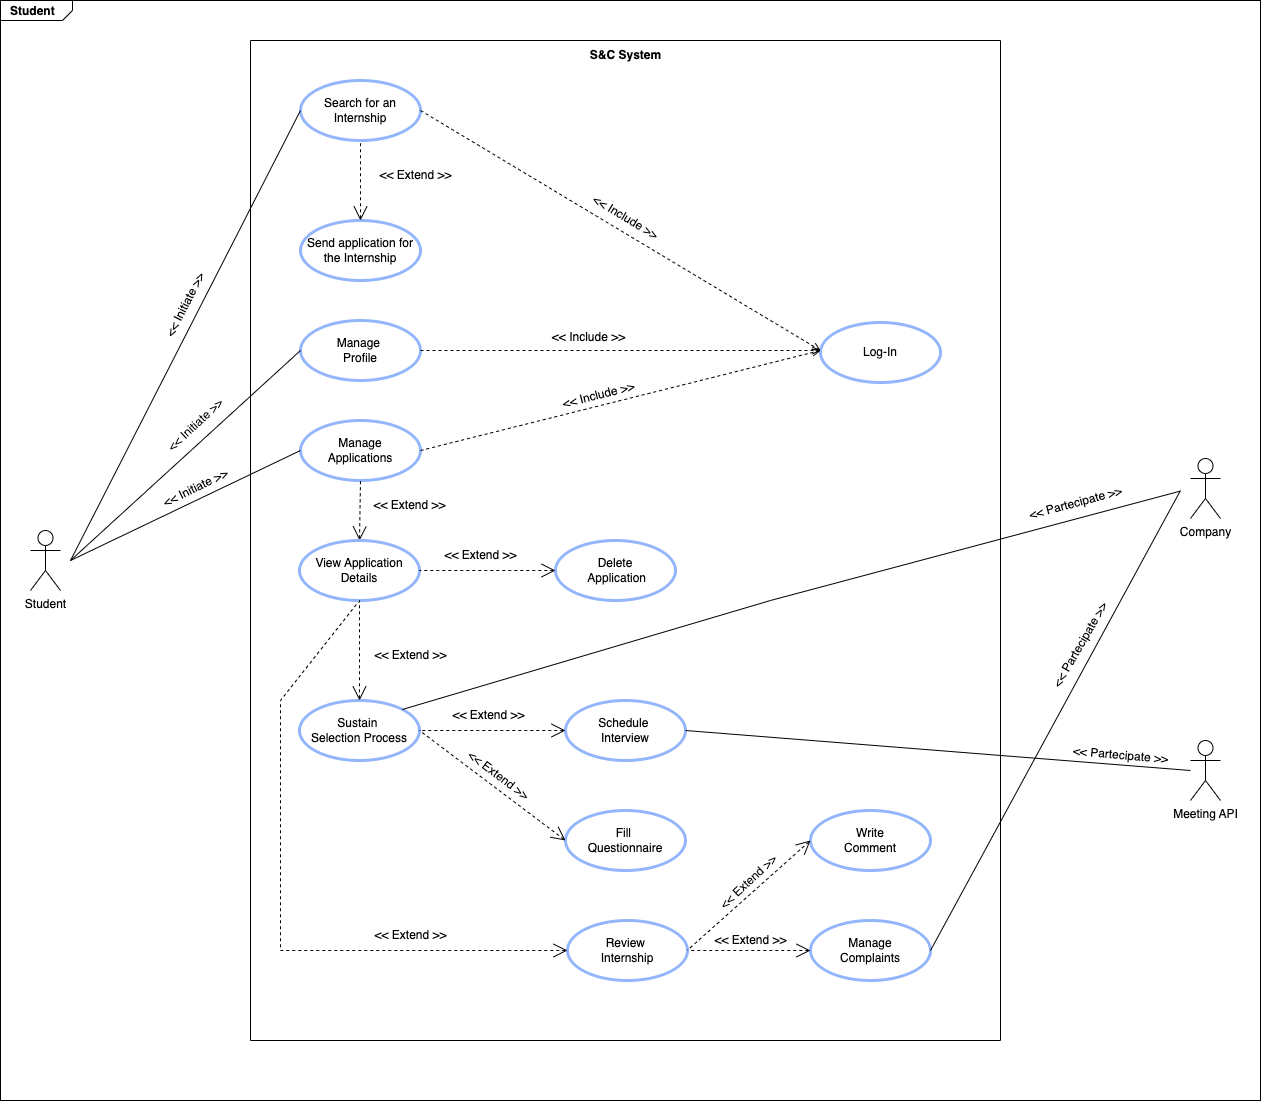

The diagram above was exported from draw.io. Its source (the exported page's mxGraphModel, read from the mxfile embedded in the PNG):
<mxGraphModel dx="1687" dy="1032" grid="1" gridSize="10" guides="1" tooltips="1" connect="1" arrows="1" fold="1" page="1" pageScale="1.5" pageWidth="1169" pageHeight="826" background="none" math="0" shadow="0">
  <root>
    <mxCell id="0" style=";html=1;" />
    <mxCell id="1" style=";html=1;" parent="0" />
    <mxCell id="1672d66443f91eb5-1" value="&lt;p style=&quot;text-align: justify; margin: 4px 0px 0px 10px;&quot;&gt;&lt;b&gt;Student&lt;/b&gt;&lt;/p&gt;" style="html=1;strokeWidth=1;shape=mxgraph.sysml.package;html=1;overflow=fill;whiteSpace=wrap;fillColor=none;gradientColor=none;fontSize=12;align=center;labelX=72.21;" parent="1" vertex="1">
      <mxGeometry x="200" y="60" width="1260" height="1100" as="geometry" />
    </mxCell>
    <mxCell id="fHpHs9dQX79z4-14vqYS-1" value="Student" style="shape=umlActor;verticalLabelPosition=bottom;verticalAlign=top;html=1;" parent="1" vertex="1">
      <mxGeometry x="230" y="590" width="30" height="60" as="geometry" />
    </mxCell>
    <mxCell id="fHpHs9dQX79z4-14vqYS-7" value="" style="swimlane;startSize=0;" parent="1" vertex="1">
      <mxGeometry x="450" y="100" width="750" height="1000" as="geometry">
        <mxRectangle x="570" y="480" width="50" height="40" as="alternateBounds" />
      </mxGeometry>
    </mxCell>
    <mxCell id="fHpHs9dQX79z4-14vqYS-9" value="&lt;span style=&quot;font-weight: normal;&quot;&gt;Log-In&lt;/span&gt;" style="shape=ellipse;html=1;strokeWidth=3;fontStyle=1;whiteSpace=wrap;align=center;perimeter=ellipsePerimeter;strokeColor=#92B5FB;" parent="fHpHs9dQX79z4-14vqYS-7" vertex="1">
      <mxGeometry x="570" y="282" width="120" height="60" as="geometry" />
    </mxCell>
    <mxCell id="fHpHs9dQX79z4-14vqYS-14" value="&lt;b&gt;S&amp;amp;C System&lt;/b&gt;" style="text;html=1;align=center;verticalAlign=middle;resizable=0;points=[];autosize=1;strokeColor=none;fillColor=none;" parent="fHpHs9dQX79z4-14vqYS-7" vertex="1">
      <mxGeometry x="330" width="90" height="30" as="geometry" />
    </mxCell>
    <mxCell id="fHpHs9dQX79z4-14vqYS-19" value="&lt;span style=&quot;font-weight: normal;&quot;&gt;Search for an Internship&lt;/span&gt;" style="shape=ellipse;html=1;strokeWidth=3;fontStyle=1;whiteSpace=wrap;align=center;perimeter=ellipsePerimeter;strokeColor=#92B5FB;" parent="fHpHs9dQX79z4-14vqYS-7" vertex="1">
      <mxGeometry x="50" y="40" width="120" height="60" as="geometry" />
    </mxCell>
    <mxCell id="fHpHs9dQX79z4-14vqYS-20" value="&lt;span style=&quot;font-weight: normal;&quot;&gt;Send application for the Internship&lt;/span&gt;" style="shape=ellipse;html=1;strokeWidth=3;fontStyle=1;whiteSpace=wrap;align=center;perimeter=ellipsePerimeter;strokeColor=#92B5FB;" parent="fHpHs9dQX79z4-14vqYS-7" vertex="1">
      <mxGeometry x="50" y="180" width="120" height="60" as="geometry" />
    </mxCell>
    <mxCell id="fHpHs9dQX79z4-14vqYS-21" value="&lt;span style=&quot;font-weight: normal;&quot;&gt;Review&amp;nbsp;&lt;/span&gt;&lt;div&gt;&lt;span style=&quot;font-weight: normal;&quot;&gt;Internship&lt;/span&gt;&lt;/div&gt;" style="shape=ellipse;html=1;strokeWidth=3;fontStyle=1;whiteSpace=wrap;align=center;perimeter=ellipsePerimeter;strokeColor=#92B5FB;" parent="fHpHs9dQX79z4-14vqYS-7" vertex="1">
      <mxGeometry x="317" y="880" width="120" height="60" as="geometry" />
    </mxCell>
    <mxCell id="fHpHs9dQX79z4-14vqYS-22" value="&lt;span style=&quot;font-weight: 400;&quot;&gt;Manage&lt;/span&gt;&lt;div&gt;&lt;span style=&quot;font-weight: 400;&quot;&gt;Applications&lt;/span&gt;&lt;/div&gt;" style="shape=ellipse;html=1;strokeWidth=3;fontStyle=1;whiteSpace=wrap;align=center;perimeter=ellipsePerimeter;strokeColor=#92B5FB;" parent="fHpHs9dQX79z4-14vqYS-7" vertex="1">
      <mxGeometry x="50" y="380" width="120" height="60" as="geometry" />
    </mxCell>
    <mxCell id="fHpHs9dQX79z4-14vqYS-23" value="&lt;span style=&quot;font-weight: 400;&quot;&gt;Delete&lt;/span&gt;&lt;div&gt;&lt;span style=&quot;font-weight: 400;&quot;&gt;&amp;nbsp;Application&lt;/span&gt;&lt;/div&gt;" style="shape=ellipse;html=1;strokeWidth=3;fontStyle=1;whiteSpace=wrap;align=center;perimeter=ellipsePerimeter;strokeColor=#92B5FB;" parent="fHpHs9dQX79z4-14vqYS-7" vertex="1">
      <mxGeometry x="305" y="500" width="120" height="60" as="geometry" />
    </mxCell>
    <mxCell id="fHpHs9dQX79z4-14vqYS-24" value="&lt;div&gt;&lt;span style=&quot;font-weight: 400;&quot;&gt;Sustain&amp;nbsp;&lt;/span&gt;&lt;/div&gt;&lt;div&gt;&lt;span style=&quot;font-weight: 400;&quot;&gt;Selection Process&lt;/span&gt;&lt;/div&gt;" style="shape=ellipse;html=1;strokeWidth=3;fontStyle=1;whiteSpace=wrap;align=center;perimeter=ellipsePerimeter;strokeColor=#92B5FB;" parent="fHpHs9dQX79z4-14vqYS-7" vertex="1">
      <mxGeometry x="49" y="660" width="120" height="60" as="geometry" />
    </mxCell>
    <mxCell id="fHpHs9dQX79z4-14vqYS-25" value="&lt;span style=&quot;font-weight: 400;&quot;&gt;Fill&amp;nbsp;&lt;/span&gt;&lt;div&gt;&lt;span style=&quot;font-weight: 400;&quot;&gt;Questionnaire&lt;/span&gt;&lt;/div&gt;" style="shape=ellipse;html=1;strokeWidth=3;fontStyle=1;whiteSpace=wrap;align=center;perimeter=ellipsePerimeter;strokeColor=#92B5FB;" parent="fHpHs9dQX79z4-14vqYS-7" vertex="1">
      <mxGeometry x="315" y="770" width="120" height="60" as="geometry" />
    </mxCell>
    <mxCell id="fHpHs9dQX79z4-14vqYS-26" value="&lt;span style=&quot;font-weight: 400;&quot;&gt;Schedule&amp;nbsp;&lt;/span&gt;&lt;div&gt;&lt;span style=&quot;font-weight: 400;&quot;&gt;Interview&lt;/span&gt;&lt;/div&gt;" style="shape=ellipse;html=1;strokeWidth=3;fontStyle=1;whiteSpace=wrap;align=center;perimeter=ellipsePerimeter;strokeColor=#92B5FB;" parent="fHpHs9dQX79z4-14vqYS-7" vertex="1">
      <mxGeometry x="315" y="660" width="120" height="60" as="geometry" />
    </mxCell>
    <mxCell id="fHpHs9dQX79z4-14vqYS-28" value="" style="edgeStyle=none;html=1;startArrow=open;endArrow=none;startSize=12;verticalAlign=bottom;dashed=1;labelBackgroundColor=none;rounded=0;entryX=0.5;entryY=1;entryDx=0;entryDy=0;exitX=0.5;exitY=0;exitDx=0;exitDy=0;" parent="fHpHs9dQX79z4-14vqYS-7" source="fHpHs9dQX79z4-14vqYS-20" target="fHpHs9dQX79z4-14vqYS-19" edge="1">
      <mxGeometry width="160" relative="1" as="geometry">
        <mxPoint x="280" y="190" as="sourcePoint" />
        <mxPoint x="440" y="190" as="targetPoint" />
      </mxGeometry>
    </mxCell>
    <mxCell id="fHpHs9dQX79z4-14vqYS-29" value="&amp;lt;&amp;lt; Extend &amp;gt;&amp;gt;" style="text;html=1;align=center;verticalAlign=middle;resizable=0;points=[];autosize=1;strokeColor=none;fillColor=none;" parent="fHpHs9dQX79z4-14vqYS-7" vertex="1">
      <mxGeometry x="115" y="120" width="100" height="30" as="geometry" />
    </mxCell>
    <mxCell id="fHpHs9dQX79z4-14vqYS-30" value="&lt;span style=&quot;font-weight: 400;&quot;&gt;Manage&amp;nbsp;&lt;/span&gt;&lt;div&gt;&lt;span style=&quot;font-weight: 400;&quot;&gt;Profile&lt;/span&gt;&lt;/div&gt;" style="shape=ellipse;html=1;strokeWidth=3;fontStyle=1;whiteSpace=wrap;align=center;perimeter=ellipsePerimeter;strokeColor=#92B5FB;" parent="fHpHs9dQX79z4-14vqYS-7" vertex="1">
      <mxGeometry x="50" y="280" width="120" height="60" as="geometry" />
    </mxCell>
    <mxCell id="fHpHs9dQX79z4-14vqYS-36" value="&amp;lt;&amp;lt; Extend &amp;gt;&amp;gt;" style="text;html=1;align=center;verticalAlign=middle;resizable=0;points=[];autosize=1;strokeColor=none;fillColor=none;" parent="fHpHs9dQX79z4-14vqYS-7" vertex="1">
      <mxGeometry x="180" y="500" width="100" height="30" as="geometry" />
    </mxCell>
    <mxCell id="fHpHs9dQX79z4-14vqYS-38" value="" style="edgeStyle=none;html=1;startArrow=open;endArrow=none;startSize=12;verticalAlign=bottom;dashed=1;labelBackgroundColor=none;rounded=0;entryX=1;entryY=0.5;entryDx=0;entryDy=0;exitX=0;exitY=0.5;exitDx=0;exitDy=0;" parent="fHpHs9dQX79z4-14vqYS-7" source="fHpHs9dQX79z4-14vqYS-25" target="fHpHs9dQX79z4-14vqYS-24" edge="1">
      <mxGeometry width="160" relative="1" as="geometry">
        <mxPoint x="308" y="649.66" as="sourcePoint" />
        <mxPoint x="170" y="649.66" as="targetPoint" />
      </mxGeometry>
    </mxCell>
    <mxCell id="fHpHs9dQX79z4-14vqYS-40" value="&amp;lt;&amp;lt; Extend &amp;gt;&amp;gt;" style="text;html=1;align=center;verticalAlign=middle;resizable=0;points=[];autosize=1;strokeColor=none;fillColor=none;rotation=0;" parent="fHpHs9dQX79z4-14vqYS-7" vertex="1">
      <mxGeometry x="188" y="660" width="100" height="30" as="geometry" />
    </mxCell>
    <mxCell id="fHpHs9dQX79z4-14vqYS-41" value="&amp;lt;&amp;lt; Extend &amp;gt;&amp;gt;" style="text;html=1;align=center;verticalAlign=middle;resizable=0;points=[];autosize=1;strokeColor=none;fillColor=none;rotation=37;" parent="fHpHs9dQX79z4-14vqYS-7" vertex="1">
      <mxGeometry x="198" y="720" width="100" height="30" as="geometry" />
    </mxCell>
    <mxCell id="fHpHs9dQX79z4-14vqYS-39" value="" style="edgeStyle=none;html=1;startArrow=open;endArrow=none;startSize=12;verticalAlign=bottom;dashed=1;labelBackgroundColor=none;rounded=0;exitX=0;exitY=0.5;exitDx=0;exitDy=0;entryX=1;entryY=0.5;entryDx=0;entryDy=0;" parent="fHpHs9dQX79z4-14vqYS-7" source="fHpHs9dQX79z4-14vqYS-26" target="fHpHs9dQX79z4-14vqYS-24" edge="1">
      <mxGeometry width="160" relative="1" as="geometry">
        <mxPoint x="260" y="961.66" as="sourcePoint" />
        <mxPoint x="110" y="992" as="targetPoint" />
      </mxGeometry>
    </mxCell>
    <mxCell id="fHpHs9dQX79z4-14vqYS-44" value="" style="edgeStyle=none;html=1;endArrow=open;verticalAlign=bottom;dashed=1;labelBackgroundColor=none;rounded=0;exitX=1;exitY=0.5;exitDx=0;exitDy=0;entryX=0;entryY=0.5;entryDx=0;entryDy=0;" parent="fHpHs9dQX79z4-14vqYS-7" source="fHpHs9dQX79z4-14vqYS-19" edge="1">
      <mxGeometry width="160" relative="1" as="geometry">
        <mxPoint x="270" y="342" as="sourcePoint" />
        <mxPoint x="570" y="310" as="targetPoint" />
      </mxGeometry>
    </mxCell>
    <mxCell id="fHpHs9dQX79z4-14vqYS-45" value="" style="edgeStyle=none;html=1;endArrow=open;verticalAlign=bottom;dashed=1;labelBackgroundColor=none;rounded=0;exitX=1;exitY=0.5;exitDx=0;exitDy=0;entryX=0;entryY=0.5;entryDx=0;entryDy=0;" parent="fHpHs9dQX79z4-14vqYS-7" source="fHpHs9dQX79z4-14vqYS-30" edge="1">
      <mxGeometry width="160" relative="1" as="geometry">
        <mxPoint x="180" y="80" as="sourcePoint" />
        <mxPoint x="570" y="310" as="targetPoint" />
      </mxGeometry>
    </mxCell>
    <mxCell id="fHpHs9dQX79z4-14vqYS-46" value="" style="edgeStyle=none;html=1;endArrow=open;verticalAlign=bottom;dashed=1;labelBackgroundColor=none;rounded=0;exitX=1;exitY=0.5;exitDx=0;exitDy=0;entryX=0;entryY=0.5;entryDx=0;entryDy=0;" parent="fHpHs9dQX79z4-14vqYS-7" source="fHpHs9dQX79z4-14vqYS-22" edge="1">
      <mxGeometry width="160" relative="1" as="geometry">
        <mxPoint x="180" y="320" as="sourcePoint" />
        <mxPoint x="570" y="310" as="targetPoint" />
      </mxGeometry>
    </mxCell>
    <mxCell id="fHpHs9dQX79z4-14vqYS-49" value="&amp;lt;&amp;lt; Include &amp;gt;&amp;gt;" style="text;html=1;align=center;verticalAlign=middle;resizable=0;points=[];autosize=1;strokeColor=none;fillColor=none;" parent="fHpHs9dQX79z4-14vqYS-7" vertex="1">
      <mxGeometry x="288" y="282" width="100" height="30" as="geometry" />
    </mxCell>
    <mxCell id="fHpHs9dQX79z4-14vqYS-50" value="&amp;lt;&amp;lt; Include &amp;gt;&amp;gt;" style="text;html=1;align=center;verticalAlign=middle;resizable=0;points=[];autosize=1;strokeColor=none;fillColor=none;rotation=31;" parent="fHpHs9dQX79z4-14vqYS-7" vertex="1">
      <mxGeometry x="325" y="162" width="100" height="30" as="geometry" />
    </mxCell>
    <mxCell id="fHpHs9dQX79z4-14vqYS-51" value="&amp;lt;&amp;lt; Include &amp;gt;&amp;gt;" style="text;html=1;align=center;verticalAlign=middle;resizable=0;points=[];autosize=1;strokeColor=none;fillColor=none;rotation=-14;" parent="fHpHs9dQX79z4-14vqYS-7" vertex="1">
      <mxGeometry x="298" y="340" width="100" height="30" as="geometry" />
    </mxCell>
    <mxCell id="fHpHs9dQX79z4-14vqYS-62" value="&lt;div&gt;&lt;span style=&quot;font-weight: 400;&quot;&gt;Write&lt;/span&gt;&lt;/div&gt;&lt;div&gt;&lt;span style=&quot;font-weight: 400;&quot;&gt;Comment&lt;/span&gt;&lt;/div&gt;" style="shape=ellipse;html=1;strokeWidth=3;fontStyle=1;whiteSpace=wrap;align=center;perimeter=ellipsePerimeter;strokeColor=#92B5FB;" parent="fHpHs9dQX79z4-14vqYS-7" vertex="1">
      <mxGeometry x="560" y="770" width="120" height="60" as="geometry" />
    </mxCell>
    <mxCell id="fHpHs9dQX79z4-14vqYS-63" value="&lt;div&gt;&lt;span style=&quot;font-weight: 400;&quot;&gt;Manage&lt;/span&gt;&lt;/div&gt;&lt;div&gt;&lt;span style=&quot;font-weight: 400;&quot;&gt;Complaints&lt;/span&gt;&lt;/div&gt;" style="shape=ellipse;html=1;strokeWidth=3;fontStyle=1;whiteSpace=wrap;align=center;perimeter=ellipsePerimeter;strokeColor=#92B5FB;" parent="fHpHs9dQX79z4-14vqYS-7" vertex="1">
      <mxGeometry x="560" y="880" width="120" height="60" as="geometry" />
    </mxCell>
    <mxCell id="fHpHs9dQX79z4-14vqYS-64" value="" style="edgeStyle=none;html=1;startArrow=open;endArrow=none;startSize=12;verticalAlign=bottom;dashed=1;labelBackgroundColor=none;rounded=0;exitX=0;exitY=0.5;exitDx=0;exitDy=0;entryX=1;entryY=0.5;entryDx=0;entryDy=0;" parent="fHpHs9dQX79z4-14vqYS-7" source="fHpHs9dQX79z4-14vqYS-62" edge="1">
      <mxGeometry width="160" relative="1" as="geometry">
        <mxPoint x="582" y="909.6800000000001" as="sourcePoint" />
        <mxPoint x="437" y="909.6800000000001" as="targetPoint" />
      </mxGeometry>
    </mxCell>
    <mxCell id="fHpHs9dQX79z4-14vqYS-66" value="&amp;lt;&amp;lt; Extend &amp;gt;&amp;gt;" style="text;html=1;align=center;verticalAlign=middle;resizable=0;points=[];autosize=1;strokeColor=none;fillColor=none;rotation=0;" parent="fHpHs9dQX79z4-14vqYS-7" vertex="1">
      <mxGeometry x="450" y="885" width="100" height="30" as="geometry" />
    </mxCell>
    <mxCell id="fHpHs9dQX79z4-14vqYS-67" value="&amp;lt;&amp;lt; Extend &amp;gt;&amp;gt;" style="text;html=1;align=center;verticalAlign=middle;resizable=0;points=[];autosize=1;strokeColor=none;fillColor=none;rotation=-43;" parent="fHpHs9dQX79z4-14vqYS-7" vertex="1">
      <mxGeometry x="448" y="827" width="100" height="30" as="geometry" />
    </mxCell>
    <mxCell id="8YWyLOR6aWZX9Mr_DVc2-10" value="&amp;lt;&amp;lt; Extend &amp;gt;&amp;gt;" style="text;html=1;align=center;verticalAlign=middle;resizable=0;points=[];autosize=1;strokeColor=none;fillColor=none;rotation=0;" vertex="1" parent="fHpHs9dQX79z4-14vqYS-7">
      <mxGeometry x="110" y="880" width="100" height="30" as="geometry" />
    </mxCell>
    <mxCell id="8YWyLOR6aWZX9Mr_DVc2-8" value="&amp;lt;&amp;lt; Extend &amp;gt;&amp;gt;" style="text;html=1;align=center;verticalAlign=middle;resizable=0;points=[];autosize=1;strokeColor=none;fillColor=none;rotation=0;" vertex="1" parent="fHpHs9dQX79z4-14vqYS-7">
      <mxGeometry x="110" y="600" width="100" height="30" as="geometry" />
    </mxCell>
    <mxCell id="fHpHs9dQX79z4-14vqYS-15" value="" style="edgeStyle=none;html=1;endArrow=none;verticalAlign=bottom;rounded=0;entryX=0;entryY=0.5;entryDx=0;entryDy=0;" parent="1" target="fHpHs9dQX79z4-14vqYS-19" edge="1">
      <mxGeometry width="160" relative="1" as="geometry">
        <mxPoint x="270" y="620" as="sourcePoint" />
        <mxPoint x="405" y="470" as="targetPoint" />
      </mxGeometry>
    </mxCell>
    <mxCell id="fHpHs9dQX79z4-14vqYS-17" value="&amp;lt;&amp;lt; Initiate &amp;gt;&amp;gt;" style="text;html=1;align=center;verticalAlign=middle;resizable=0;points=[];autosize=1;strokeColor=none;fillColor=none;rotation=-63;" parent="1" vertex="1">
      <mxGeometry x="340" y="350" width="90" height="30" as="geometry" />
    </mxCell>
    <mxCell id="fHpHs9dQX79z4-14vqYS-54" value="" style="edgeStyle=none;html=1;endArrow=none;verticalAlign=bottom;rounded=0;entryX=0;entryY=0.5;entryDx=0;entryDy=0;" parent="1" target="fHpHs9dQX79z4-14vqYS-30" edge="1">
      <mxGeometry width="160" relative="1" as="geometry">
        <mxPoint x="270" y="620" as="sourcePoint" />
        <mxPoint x="510" y="230" as="targetPoint" />
      </mxGeometry>
    </mxCell>
    <mxCell id="fHpHs9dQX79z4-14vqYS-55" value="" style="edgeStyle=none;html=1;endArrow=none;verticalAlign=bottom;rounded=0;entryX=0;entryY=0.5;entryDx=0;entryDy=0;" parent="1" target="fHpHs9dQX79z4-14vqYS-22" edge="1">
      <mxGeometry width="160" relative="1" as="geometry">
        <mxPoint x="270" y="620" as="sourcePoint" />
        <mxPoint x="510" y="470" as="targetPoint" />
      </mxGeometry>
    </mxCell>
    <mxCell id="fHpHs9dQX79z4-14vqYS-58" value="&amp;lt;&amp;lt; Initiate &amp;gt;&amp;gt;" style="text;html=1;align=center;verticalAlign=middle;resizable=0;points=[];autosize=1;strokeColor=none;fillColor=none;rotation=-43;" parent="1" vertex="1">
      <mxGeometry x="350" y="470" width="90" height="30" as="geometry" />
    </mxCell>
    <mxCell id="fHpHs9dQX79z4-14vqYS-59" value="&amp;lt;&amp;lt; Initiate &amp;gt;&amp;gt;" style="text;html=1;align=center;verticalAlign=middle;resizable=0;points=[];autosize=1;strokeColor=none;fillColor=none;rotation=-26;" parent="1" vertex="1">
      <mxGeometry x="350" y="533" width="90" height="30" as="geometry" />
    </mxCell>
    <mxCell id="fHpHs9dQX79z4-14vqYS-65" value="" style="edgeStyle=none;html=1;startArrow=open;endArrow=none;startSize=12;verticalAlign=bottom;dashed=1;labelBackgroundColor=none;rounded=0;exitX=0;exitY=0.5;exitDx=0;exitDy=0;" parent="1" source="fHpHs9dQX79z4-14vqYS-63" edge="1">
      <mxGeometry width="160" relative="1" as="geometry">
        <mxPoint x="1020" y="910" as="sourcePoint" />
        <mxPoint x="890" y="1010" as="targetPoint" />
      </mxGeometry>
    </mxCell>
    <mxCell id="fHpHs9dQX79z4-14vqYS-68" value="Company" style="shape=umlActor;verticalLabelPosition=bottom;verticalAlign=top;html=1;" parent="1" vertex="1">
      <mxGeometry x="1390" y="518" width="30" height="60" as="geometry" />
    </mxCell>
    <mxCell id="fHpHs9dQX79z4-14vqYS-70" value="" style="edgeStyle=none;html=1;endArrow=none;verticalAlign=bottom;rounded=0;exitX=1;exitY=0;exitDx=0;exitDy=0;entryX=-0.005;entryY=1.008;entryDx=0;entryDy=0;entryPerimeter=0;" parent="1" source="fHpHs9dQX79z4-14vqYS-24" edge="1">
      <mxGeometry width="160" relative="1" as="geometry">
        <mxPoint x="1280" y="720" as="sourcePoint" />
        <mxPoint x="1379.7" y="550.6400000000001" as="targetPoint" />
        <Array as="points">
          <mxPoint x="970" y="660" />
        </Array>
      </mxGeometry>
    </mxCell>
    <mxCell id="fHpHs9dQX79z4-14vqYS-71" value="" style="edgeStyle=none;html=1;endArrow=none;verticalAlign=bottom;rounded=0;exitX=1;exitY=0.5;exitDx=0;exitDy=0;" parent="1" source="fHpHs9dQX79z4-14vqYS-63" edge="1">
      <mxGeometry width="160" relative="1" as="geometry">
        <mxPoint x="895" y="800" as="sourcePoint" />
        <mxPoint x="1380" y="550" as="targetPoint" />
      </mxGeometry>
    </mxCell>
    <mxCell id="fHpHs9dQX79z4-14vqYS-72" value="&amp;lt;&amp;lt; Partecipate &amp;gt;&amp;gt;" style="text;html=1;align=center;verticalAlign=middle;resizable=0;points=[];autosize=1;strokeColor=none;fillColor=none;rotation=-15;" parent="1" vertex="1">
      <mxGeometry x="1215" y="548" width="120" height="30" as="geometry" />
    </mxCell>
    <mxCell id="fHpHs9dQX79z4-14vqYS-73" value="&amp;lt;&amp;lt; Partecipate &amp;gt;&amp;gt;" style="text;html=1;align=center;verticalAlign=middle;resizable=0;points=[];autosize=1;strokeColor=none;fillColor=none;rotation=-60;" parent="1" vertex="1">
      <mxGeometry x="1220" y="690" width="120" height="30" as="geometry" />
    </mxCell>
    <mxCell id="8YWyLOR6aWZX9Mr_DVc2-2" value="Meeting API" style="shape=umlActor;verticalLabelPosition=bottom;verticalAlign=top;html=1;" vertex="1" parent="1">
      <mxGeometry x="1390" y="800" width="30" height="60" as="geometry" />
    </mxCell>
    <mxCell id="8YWyLOR6aWZX9Mr_DVc2-3" value="" style="edgeStyle=none;html=1;endArrow=none;verticalAlign=bottom;rounded=0;exitX=1;exitY=0.5;exitDx=0;exitDy=0;entryX=0;entryY=1;entryDx=0;entryDy=0;" edge="1" parent="1" source="fHpHs9dQX79z4-14vqYS-26">
      <mxGeometry width="160" relative="1" as="geometry">
        <mxPoint x="1140" y="1020" as="sourcePoint" />
        <mxPoint x="1390" y="830" as="targetPoint" />
      </mxGeometry>
    </mxCell>
    <mxCell id="8YWyLOR6aWZX9Mr_DVc2-5" value="&amp;lt;&amp;lt; Partecipate &amp;gt;&amp;gt;" style="text;html=1;align=center;verticalAlign=middle;resizable=0;points=[];autosize=1;strokeColor=none;fillColor=none;rotation=5;" vertex="1" parent="1">
      <mxGeometry x="1260" y="800" width="120" height="30" as="geometry" />
    </mxCell>
    <mxCell id="8YWyLOR6aWZX9Mr_DVc2-7" value="" style="edgeStyle=none;html=1;startArrow=open;endArrow=none;startSize=12;verticalAlign=bottom;dashed=1;labelBackgroundColor=none;rounded=0;" edge="1" parent="1" source="fHpHs9dQX79z4-14vqYS-34">
      <mxGeometry width="160" relative="1" as="geometry">
        <mxPoint x="776" y="639" as="sourcePoint" />
        <mxPoint x="560" y="540" as="targetPoint" />
      </mxGeometry>
    </mxCell>
    <mxCell id="8YWyLOR6aWZX9Mr_DVc2-9" value="" style="edgeStyle=none;html=1;startArrow=open;endArrow=none;startSize=12;verticalAlign=bottom;dashed=1;labelBackgroundColor=none;rounded=0;exitX=0;exitY=0.5;exitDx=0;exitDy=0;entryX=0.5;entryY=1;entryDx=0;entryDy=0;" edge="1" parent="1" source="fHpHs9dQX79z4-14vqYS-21" target="fHpHs9dQX79z4-14vqYS-34">
      <mxGeometry width="160" relative="1" as="geometry">
        <mxPoint x="560" y="760" as="sourcePoint" />
        <mxPoint x="561" y="540" as="targetPoint" />
        <Array as="points">
          <mxPoint x="480" y="1010" />
          <mxPoint x="480" y="760" />
        </Array>
      </mxGeometry>
    </mxCell>
    <mxCell id="fHpHs9dQX79z4-14vqYS-34" value="&lt;span style=&quot;font-weight: 400;&quot;&gt;View Application Details&lt;/span&gt;" style="shape=ellipse;html=1;strokeWidth=3;fontStyle=1;whiteSpace=wrap;align=center;perimeter=ellipsePerimeter;strokeColor=#92B5FB;" parent="1" vertex="1">
      <mxGeometry x="499" y="600" width="120" height="60" as="geometry" />
    </mxCell>
    <mxCell id="fHpHs9dQX79z4-14vqYS-35" value="" style="edgeStyle=none;html=1;startArrow=open;endArrow=none;startSize=12;verticalAlign=bottom;dashed=1;labelBackgroundColor=none;rounded=0;exitX=0;exitY=0.5;exitDx=0;exitDy=0;" parent="1" source="fHpHs9dQX79z4-14vqYS-23" edge="1" target="fHpHs9dQX79z4-14vqYS-34">
      <mxGeometry width="160" relative="1" as="geometry">
        <mxPoint x="620" y="730" as="sourcePoint" />
        <mxPoint x="620" y="650" as="targetPoint" />
      </mxGeometry>
    </mxCell>
    <mxCell id="8YWyLOR6aWZX9Mr_DVc2-11" value="" style="edgeStyle=none;html=1;startArrow=open;endArrow=none;startSize=12;verticalAlign=bottom;dashed=1;labelBackgroundColor=none;rounded=0;" edge="1" parent="1" source="fHpHs9dQX79z4-14vqYS-24" target="fHpHs9dQX79z4-14vqYS-34">
      <mxGeometry width="160" relative="1" as="geometry">
        <mxPoint x="559" y="760" as="sourcePoint" />
        <mxPoint x="560" y="540" as="targetPoint" />
      </mxGeometry>
    </mxCell>
    <mxCell id="8YWyLOR6aWZX9Mr_DVc2-12" value="&amp;lt;&amp;lt; Extend &amp;gt;&amp;gt;" style="text;html=1;align=center;verticalAlign=middle;resizable=0;points=[];autosize=1;strokeColor=none;fillColor=none;" vertex="1" parent="1">
      <mxGeometry x="559" y="550" width="100" height="30" as="geometry" />
    </mxCell>
  </root>
</mxGraphModel>